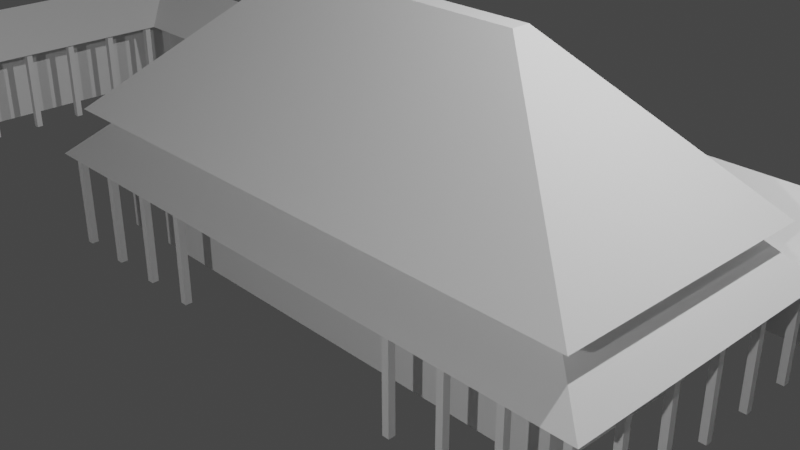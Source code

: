 # Source: xiaPalace001.blend  (saved by Blender 2.82.7; exported with 4.5.12 LTS)
import bpy
from mathutils import Matrix  # noqa: F401  (used for matrix-valued properties, if any)

bpy.ops.wm.read_factory_settings(use_empty=True)
scene = bpy.context.scene
scene.name = 'Scene'

# ---- collections
col_collection = bpy.data.collections.new('Collection'); scene.collection.children.link(col_collection)

# ---- world
world_world = bpy.data.worlds.new('World'); scene.world = world_world
world_world.use_nodes = True; world_world.node_tree.nodes.clear()
_N = world_world.node_tree.nodes; _L = world_world.node_tree.links
n0 = _N.new('ShaderNodeOutputWorld'); n0.name = 'World Output'; n0.location = (300, 300)
n1 = _N.new('ShaderNodeBackground'); n1.name = 'Background'; n1.location = (10, 300)
n1.inputs[0].default_value = (0.05088, 0.05088, 0.05088, 1.0)
_L.new(n1.outputs[0], n0.inputs[0])
n0.is_active_output = True
world_world.color = (0.05088, 0.05088, 0.05088)
world_world.use_sun_shadow = False
world_world.sun_shadow_jitter_overblur = 0.0

# ---- cameras
cam_camera = bpy.data.cameras.new('Camera')
cam_camera.clip_end = 100.0
cam_camera.ortho_scale = 7.314

# ---- lights
light_light = bpy.data.lights.new('Light', 'POINT')
light_light.transmission_factor = 0.0
light_light.energy = 1000.0
light_light.shadow_soft_size = 0.1
light_light.shadow_maximum_resolution = 0.006
light_light.use_absolute_resolution = True
light_light_001 = bpy.data.lights.new('Light.001', 'POINT')
light_light_001.transmission_factor = 0.0
light_light_001.energy = 1000.0
light_light_001.shadow_soft_size = 0.1
light_light_001.shadow_maximum_resolution = 0.006
light_light_001.use_absolute_resolution = True

# ---- meshes
me_cube_001 = bpy.data.meshes.new('Cube.001')
me_cube_001.from_pydata([(-2.858, -1.0, -1.0), (-2.858, -1.0, 0.09576), (-2.858, 1.0, -1.0), (-2.858, 1.0, 0.09576), (2.858, -1.0, -1.0), (2.858, -1.0, 0.09576), (2.858, 1.0, -1.0), (2.858, 1.0, 0.09576), (-3.664, -1.733, 0.09576), (-3.664, 1.733, 0.09576), (3.664, 1.733, 0.09576), (3.664, -1.733, 0.09576), (-1.728, -0.2245, 1.74), (-1.728, 0.2245, 1.74), (1.728, 0.2245, 1.74), (1.728, -0.2245, 1.74), (-3.388, -1.566, 0.6595), (-1.481, -0.1045, 2.319), (-3.388, 1.566, 0.6595), (-1.481, 0.1045, 2.319), (3.388, -1.566, 0.6595), (1.481, -0.1045, 2.319), (3.388, 1.566, 0.6595), (1.481, 0.1045, 2.319), (-2.246, -1.651, -1.0), (-2.246, -1.651, 0.136), (-2.246, -1.57, -1.0), (-2.246, -1.57, 0.136), (-2.166, -1.651, -1.0), (-2.166, -1.651, 0.136), (-2.166, -1.57, -1.0), (-2.166, -1.57, 0.136), (-1.6, -1.651, -1.0), (-1.6, -1.651, 0.136), (-1.6, -1.57, -1.0), (-1.6, -1.57, 0.136), (-1.519, -1.651, -1.0), (-1.519, -1.651, 0.136), (-1.519, -1.57, -1.0), (-1.519, -1.57, 0.136), (-3.537, -1.651, -1.0), (-3.537, -1.651, 0.136), (-3.537, -1.57, -1.0), (-3.537, -1.57, 0.136), (-3.456, -1.651, -1.0), (-3.456, -1.651, 0.136), (-3.456, -1.57, -1.0), (-3.456, -1.57, 0.136), (-2.891, -1.651, -1.0), (-2.891, -1.651, 0.136), (-2.891, -1.57, -1.0), (-2.891, -1.57, 0.136), (-2.81, -1.651, -1.0), (-2.81, -1.651, 0.136), (-2.81, -1.57, -1.0), (-2.81, -1.57, 0.136), (2.829, -1.651, -1.0), (2.829, -1.651, 0.136), (2.829, -1.57, -1.0), (2.829, -1.57, 0.136), (2.91, -1.651, -1.0), (2.91, -1.651, 0.136), (2.91, -1.57, -1.0), (2.91, -1.57, 0.136), (3.475, -1.651, -1.0), (3.475, -1.651, 0.136), (3.475, -1.57, -1.0), (3.475, -1.57, 0.136), (3.556, -1.651, -1.0), (3.556, -1.651, 0.136), (3.556, -1.57, -1.0), (3.556, -1.57, 0.136), (1.538, -1.651, -1.0), (1.538, -1.651, 0.136), (1.538, -1.57, -1.0), (1.538, -1.57, 0.136), (1.619, -1.651, -1.0), (1.619, -1.651, 0.136), (1.619, -1.57, -1.0), (1.619, -1.57, 0.136), (2.185, -1.651, -1.0), (2.185, -1.651, 0.136), (2.185, -1.57, -1.0), (2.185, -1.57, 0.136), (2.265, -1.651, -1.0), (2.265, -1.651, 0.136), (2.265, -1.57, -1.0), (2.265, -1.57, 0.136), (3.555, 0.2801, -1.0), (3.555, 0.2801, 0.136), (3.474, 0.2801, -1.0), (3.474, 0.2801, 0.136), (3.555, 0.3609, -1.0), (3.555, 0.3609, 0.136), (3.474, 0.3609, -1.0), (3.474, 0.3609, 0.136), (3.555, 0.9266, -1.0), (3.555, 0.9266, 0.136), (3.474, 0.9266, -1.0), (3.474, 0.9266, 0.136), (3.555, 1.007, -1.0), (3.555, 1.007, 0.136), (3.474, 1.007, -1.0), (3.474, 1.007, 0.136), (3.555, -1.011, -1.0), (3.555, -1.011, 0.136), (3.474, -1.011, -1.0), (3.474, -1.011, 0.136), (3.555, -0.9299, -1.0), (3.555, -0.9299, 0.136), (3.474, -0.9299, -1.0), (3.474, -0.9299, 0.136), (3.555, -0.3642, -1.0), (3.555, -0.3642, 0.136), (3.474, -0.3642, -1.0), (3.474, -0.3642, 0.136), (3.555, -0.2834, -1.0), (3.555, -0.2834, 0.136), (3.474, -0.2834, -1.0), (3.474, -0.2834, 0.136), (-3.457, 0.2801, -1.0), (-3.457, 0.2801, 0.136), (-3.538, 0.2801, -1.0), (-3.538, 0.2801, 0.136), (-3.457, 0.3609, -1.0), (-3.457, 0.3609, 0.136), (-3.538, 0.3609, -1.0), (-3.538, 0.3609, 0.136), (-3.457, 0.9266, -1.0), (-3.457, 0.9266, 0.136), (-3.538, 0.9266, -1.0), (-3.538, 0.9266, 0.136), (-3.457, 1.007, -1.0), (-3.457, 1.007, 0.136), (-3.538, 1.007, -1.0), (-3.538, 1.007, 0.136), (-3.457, -1.011, -1.0), (-3.457, -1.011, 0.136), (-3.538, -1.011, -1.0), (-3.538, -1.011, 0.136), (-3.457, -0.9299, -1.0), (-3.457, -0.9299, 0.136), (-3.538, -0.9299, -1.0), (-3.538, -0.9299, 0.136), (-3.457, -0.3642, -1.0), (-3.457, -0.3642, 0.136), (-3.538, -0.3642, -1.0), (-3.538, -0.3642, 0.136), (-3.457, -0.2834, -1.0), (-3.457, -0.2834, 0.136), (-3.538, -0.2834, -1.0), (-3.538, -0.2834, 0.136), (-3.457, 1.575, -1.0), (-3.457, 1.575, 0.136), (-3.538, 1.575, -1.0), (-3.538, 1.575, 0.136), (-3.457, 1.655, -1.0), (-3.457, 1.655, 0.136), (-3.538, 1.655, -1.0), (-3.538, 1.655, 0.136), (3.557, 1.575, -1.0), (3.557, 1.575, 0.136), (3.476, 1.575, -1.0), (3.476, 1.575, 0.136), (3.557, 1.655, -1.0), (3.557, 1.655, 0.136), (3.476, 1.655, -1.0), (3.476, 1.655, 0.136), (-0.7526, -8.472, -0.9239), (-0.7526, -8.472, -0.01745), (-0.8076, -6.97, -0.9137), (-0.8076, -6.97, 0.1029), (0.7526, -8.472, -0.9239), (0.7526, -8.472, -0.01745), (0.8076, -6.97, -0.9137), (0.8076, -6.97, 0.1029), (-1.0, -8.733, 0.4014), (-1.0, -6.709, 0.4014), (1.0, -6.709, 0.4014), (1.0, -8.733, 0.4014), (-1.0, -7.721, 1.143), (1.0, -7.721, 1.143), (-1.0, -8.472, -1.0), (-1.0, -8.472, 0.4014), (1.0, -8.472, 0.4014), (1.0, -8.472, -1.0), (-0.7526, -8.2, -0.9239), (-0.7526, -8.2, -0.01745), (0.7526, -8.2, -0.01745), (0.7526, -8.2, -0.9239), (-1.0, -6.97, 0.4014), (-1.0, -6.97, -1.0), (1.0, -6.97, -1.0), (1.0, -6.97, 0.4014), (-0.8076, -7.212, 0.1029), (-0.8076, -7.212, -0.9137), (0.8076, -7.212, -0.9137), (0.8076, -7.212, 0.1029), (-7.402, -1.651, -1.0), (-7.402, -1.651, 0.136), (-7.402, -1.57, -1.0), (-7.402, -1.57, 0.136), (-7.321, -1.651, -1.0), (-7.321, -1.651, 0.136), (-7.321, -1.57, -1.0), (-7.321, -1.57, 0.136), (-7.322, 0.2801, -1.0), (-7.322, 0.2801, 0.136), (-7.403, 0.2801, -1.0), (-7.403, 0.2801, 0.136), (-7.322, 0.3609, -1.0), (-7.322, 0.3609, 0.136), (-7.403, 0.3609, -1.0), (-7.403, 0.3609, 0.136), (-7.322, 0.9266, -1.0), (-7.322, 0.9266, 0.136), (-7.403, 0.9266, -1.0), (-7.403, 0.9266, 0.136), (-7.322, 1.007, -1.0), (-7.322, 1.007, 0.136), (-7.403, 1.007, -1.0), (-7.403, 1.007, 0.136), (-7.322, -1.011, -1.0), (-7.322, -1.011, 0.136), (-7.403, -1.011, -1.0), (-7.403, -1.011, 0.136), (-7.322, -0.9299, -1.0), (-7.322, -0.9299, 0.136), (-7.403, -0.9299, -1.0), (-7.403, -0.9299, 0.136), (-7.322, -0.3642, -1.0), (-7.322, -0.3642, 0.136), (-7.403, -0.3642, -1.0), (-7.403, -0.3642, 0.136), (-7.322, -0.2834, -1.0), (-7.322, -0.2834, 0.136), (-7.403, -0.2834, -1.0), (-7.403, -0.2834, 0.136), (-7.322, 1.575, -1.0), (-7.322, 1.575, 0.136), (-7.403, 1.575, -1.0), (-7.403, 1.575, 0.136), (-7.322, 1.655, -1.0), (-7.322, 1.655, 0.136), (-7.403, 1.655, -1.0), (-7.403, 1.655, 0.136), (-7.402, -5.551, -1.0), (-7.402, -5.551, 0.136), (-7.402, -5.47, -1.0), (-7.402, -5.47, 0.136), (-7.321, -5.551, -1.0), (-7.321, -5.551, 0.136), (-7.321, -5.47, -1.0), (-7.321, -5.47, 0.136), (-7.322, -3.62, -1.0), (-7.322, -3.62, 0.136), (-7.403, -3.62, -1.0), (-7.403, -3.62, 0.136), (-7.322, -3.54, -1.0), (-7.322, -3.54, 0.136), (-7.403, -3.54, -1.0), (-7.403, -3.54, 0.136), (-7.322, -2.974, -1.0), (-7.322, -2.974, 0.136), (-7.403, -2.974, -1.0), (-7.403, -2.974, 0.136), (-7.322, -2.893, -1.0), (-7.322, -2.893, 0.136), (-7.403, -2.893, -1.0), (-7.403, -2.893, 0.136), (-7.322, -4.911, -1.0), (-7.322, -4.911, 0.136), (-7.403, -4.911, -1.0), (-7.403, -4.911, 0.136), (-7.322, -4.831, -1.0), (-7.322, -4.831, 0.136), (-7.403, -4.831, -1.0), (-7.403, -4.831, 0.136), (-7.322, -4.265, -1.0), (-7.322, -4.265, 0.136), (-7.403, -4.265, -1.0), (-7.403, -4.265, 0.136), (-7.322, -4.184, -1.0), (-7.322, -4.184, 0.136), (-7.403, -4.184, -1.0), (-7.403, -4.184, 0.136), (-7.322, -2.326, -1.0), (-7.322, -2.326, 0.136), (-7.403, -2.326, -1.0), (-7.403, -2.326, 0.136), (-7.322, -2.245, -1.0), (-7.322, -2.245, 0.136), (-7.403, -2.245, -1.0), (-7.403, -2.245, 0.136), (-7.402, -6.807, -1.0), (-7.402, -6.807, 0.136), (-7.402, -6.727, -1.0), (-7.402, -6.727, 0.136), (-7.321, -6.807, -1.0), (-7.321, -6.807, 0.136), (-7.321, -6.727, -1.0), (-7.321, -6.727, 0.136), (-7.322, -6.167, -1.0), (-7.322, -6.167, 0.136), (-7.403, -6.167, -1.0), (-7.403, -6.167, 0.136), (-7.322, -6.087, -1.0), (-7.322, -6.087, 0.136), (-7.403, -6.087, -1.0), (-7.403, -6.087, 0.136), (7.301, -1.651, -1.0), (7.301, -1.651, 0.136), (7.301, -1.57, -1.0), (7.301, -1.57, 0.136), (7.381, -1.651, -1.0), (7.381, -1.651, 0.136), (7.381, -1.57, -1.0), (7.381, -1.57, 0.136), (7.381, 0.2801, -1.0), (7.381, 0.2801, 0.136), (7.3, 0.2801, -1.0), (7.3, 0.2801, 0.136), (7.381, 0.3609, -1.0), (7.381, 0.3609, 0.136), (7.3, 0.3609, -1.0), (7.3, 0.3609, 0.136), (7.381, 0.9266, -1.0), (7.381, 0.9266, 0.136), (7.3, 0.9266, -1.0), (7.3, 0.9266, 0.136), (7.381, 1.007, -1.0), (7.381, 1.007, 0.136), (7.3, 1.007, -1.0), (7.3, 1.007, 0.136), (7.381, -1.011, -1.0), (7.381, -1.011, 0.136), (7.3, -1.011, -1.0), (7.3, -1.011, 0.136), (7.381, -0.9299, -1.0), (7.381, -0.9299, 0.136), (7.3, -0.9299, -1.0), (7.3, -0.9299, 0.136), (7.381, -0.3642, -1.0), (7.381, -0.3642, 0.136), (7.3, -0.3642, -1.0), (7.3, -0.3642, 0.136), (7.381, -0.2834, -1.0), (7.381, -0.2834, 0.136), (7.3, -0.2834, -1.0), (7.3, -0.2834, 0.136), (7.381, 1.575, -1.0), (7.381, 1.575, 0.136), (7.3, 1.575, -1.0), (7.3, 1.575, 0.136), (7.381, 1.655, -1.0), (7.381, 1.655, 0.136), (7.3, 1.655, -1.0), (7.3, 1.655, 0.136), (7.301, -5.551, -1.0), (7.301, -5.551, 0.136), (7.301, -5.47, -1.0), (7.301, -5.47, 0.136), (7.381, -5.551, -1.0), (7.381, -5.551, 0.136), (7.381, -5.47, -1.0), (7.381, -5.47, 0.136), (7.381, -3.62, -1.0), (7.381, -3.62, 0.136), (7.3, -3.62, -1.0), (7.3, -3.62, 0.136), (7.381, -3.54, -1.0), (7.381, -3.54, 0.136), (7.3, -3.54, -1.0), (7.3, -3.54, 0.136), (7.381, -2.974, -1.0), (7.381, -2.974, 0.136), (7.3, -2.974, -1.0), (7.3, -2.974, 0.136), (7.381, -2.893, -1.0), (7.381, -2.893, 0.136), (7.3, -2.893, -1.0), (7.3, -2.893, 0.136), (7.381, -4.911, -1.0), (7.381, -4.911, 0.136), (7.3, -4.911, -1.0), (7.3, -4.911, 0.136), (7.381, -4.831, -1.0), (7.381, -4.831, 0.136), (7.3, -4.831, -1.0), (7.3, -4.831, 0.136), (7.381, -4.265, -1.0), (7.381, -4.265, 0.136), (7.3, -4.265, -1.0), (7.3, -4.265, 0.136), (7.381, -4.184, -1.0), (7.381, -4.184, 0.136), (7.3, -4.184, -1.0), (7.3, -4.184, 0.136), (7.381, -2.326, -1.0), (7.381, -2.326, 0.136), (7.3, -2.326, -1.0), (7.3, -2.326, 0.136), (7.381, -2.245, -1.0), (7.381, -2.245, 0.136), (7.3, -2.245, -1.0), (7.3, -2.245, 0.136), (7.301, -6.807, -1.0), (7.301, -6.807, 0.136), (7.301, -6.727, -1.0), (7.301, -6.727, 0.136), (7.381, -6.807, -1.0), (7.381, -6.807, 0.136), (7.381, -6.727, -1.0), (7.381, -6.727, 0.136), (7.381, -6.167, -1.0), (7.381, -6.167, 0.136), (7.3, -6.167, -1.0), (7.3, -6.167, 0.136), (7.381, -6.087, -1.0), (7.381, -6.087, 0.136), (7.3, -6.087, -1.0), (7.3, -6.087, 0.136), (-6.675, -7.211, -1.0), (-6.675, -7.211, 0.136), (-6.756, -7.211, -1.0), (-6.756, -7.211, 0.136), (-6.675, -7.13, -1.0), (-6.675, -7.13, 0.136), (-6.756, -7.13, -1.0), (-6.756, -7.13, 0.136), (-2.775, -7.211, -1.0), (-2.775, -7.211, 0.136), (-2.855, -7.211, -1.0), (-2.855, -7.211, 0.136), (-2.775, -7.13, -1.0), (-2.775, -7.13, 0.136), (-2.855, -7.13, -1.0), (-2.855, -7.13, 0.136), (-4.705, -7.131, -1.0), (-4.705, -7.131, 0.136), (-4.705, -7.212, -1.0), (-4.705, -7.212, 0.136), (-4.786, -7.131, -1.0), (-4.786, -7.131, 0.136), (-4.786, -7.212, -1.0), (-4.786, -7.212, 0.136), (-5.352, -7.131, -1.0), (-5.352, -7.131, 0.136), (-5.352, -7.212, -1.0), (-5.352, -7.212, 0.136), (-5.433, -7.131, -1.0), (-5.433, -7.131, 0.136), (-5.433, -7.212, -1.0), (-5.433, -7.212, 0.136), (-3.414, -7.131, -1.0), (-3.414, -7.131, 0.136), (-3.414, -7.212, -1.0), (-3.414, -7.212, 0.136), (-3.495, -7.131, -1.0), (-3.495, -7.131, 0.136), (-3.495, -7.212, -1.0), (-3.495, -7.212, 0.136), (-4.061, -7.131, -1.0), (-4.061, -7.131, 0.136), (-4.061, -7.212, -1.0), (-4.061, -7.212, 0.136), (-4.142, -7.131, -1.0), (-4.142, -7.131, 0.136), (-4.142, -7.212, -1.0), (-4.142, -7.212, 0.136), (-6.0, -7.131, -1.0), (-6.0, -7.131, 0.136), (-6.0, -7.212, -1.0), (-6.0, -7.212, 0.136), (-6.08, -7.131, -1.0), (-6.08, -7.131, 0.136), (-6.08, -7.212, -1.0), (-6.08, -7.212, 0.136), (-1.518, -7.211, -1.0), (-1.518, -7.211, 0.136), (-1.599, -7.211, -1.0), (-1.599, -7.211, 0.136), (-1.518, -7.13, -1.0), (-1.518, -7.13, 0.136), (-1.599, -7.13, -1.0), (-1.599, -7.13, 0.136), (-2.158, -7.131, -1.0), (-2.158, -7.131, 0.136), (-2.158, -7.212, -1.0), (-2.158, -7.212, 0.136), (-2.239, -7.131, -1.0), (-2.239, -7.131, 0.136), (-2.239, -7.212, -1.0), (-2.239, -7.212, 0.136), (1.614, -7.211, -1.0), (1.614, -7.211, 0.136), (1.533, -7.211, -1.0), (1.533, -7.211, 0.136), (1.614, -7.13, -1.0), (1.614, -7.13, 0.136), (1.533, -7.13, -1.0), (1.533, -7.13, 0.136), (5.514, -7.211, -1.0), (5.514, -7.211, 0.136), (5.433, -7.211, -1.0), (5.433, -7.211, 0.136), (5.514, -7.13, -1.0), (5.514, -7.13, 0.136), (5.433, -7.13, -1.0), (5.433, -7.13, 0.136), (3.583, -7.131, -1.0), (3.583, -7.131, 0.136), (3.583, -7.212, -1.0), (3.583, -7.212, 0.136), (3.503, -7.131, -1.0), (3.503, -7.131, 0.136), (3.503, -7.212, -1.0), (3.503, -7.212, 0.136), (2.937, -7.131, -1.0), (2.937, -7.131, 0.136), (2.937, -7.212, -1.0), (2.937, -7.212, 0.136), (2.856, -7.131, -1.0), (2.856, -7.131, 0.136), (2.856, -7.212, -1.0), (2.856, -7.212, 0.136), (4.874, -7.131, -1.0), (4.874, -7.131, 0.136), (4.874, -7.212, -1.0), (4.874, -7.212, 0.136), (4.793, -7.131, -1.0), (4.793, -7.131, 0.136), (4.793, -7.212, -1.0), (4.793, -7.212, 0.136), (4.228, -7.131, -1.0), (4.228, -7.131, 0.136), (4.228, -7.212, -1.0), (4.228, -7.212, 0.136), (4.147, -7.131, -1.0), (4.147, -7.131, 0.136), (4.147, -7.212, -1.0), (4.147, -7.212, 0.136), (2.289, -7.131, -1.0), (2.289, -7.131, 0.136), (2.289, -7.212, -1.0), (2.289, -7.212, 0.136), (2.208, -7.131, -1.0), (2.208, -7.131, 0.136), (2.208, -7.212, -1.0), (2.208, -7.212, 0.136), (6.77, -7.211, -1.0), (6.77, -7.211, 0.136), (6.69, -7.211, -1.0), (6.69, -7.211, 0.136), (6.77, -7.13, -1.0), (6.77, -7.13, 0.136), (6.69, -7.13, -1.0), (6.69, -7.13, 0.136), (6.13, -7.131, -1.0), (6.13, -7.131, 0.136), (6.13, -7.212, -1.0), (6.13, -7.212, 0.136), (6.05, -7.131, -1.0), (6.05, -7.131, 0.136), (6.05, -7.212, -1.0), (6.05, -7.212, 0.136)], [], [(0, 1, 3, 2), (2, 3, 7, 6), (6, 7, 5, 4), (4, 5, 1, 0), (2, 6, 4, 0), (7, 3, 9, 10), (11, 10, 14, 15), (5, 7, 10, 11), (3, 1, 8, 9), (1, 5, 11, 8), (14, 13, 12, 15), (9, 8, 12, 13), (8, 11, 15, 12), (10, 9, 13, 14), (16, 17, 19, 18), (18, 19, 23, 22), (22, 23, 21, 20), (20, 21, 17, 16), (18, 22, 20, 16), (23, 19, 17, 21), (24, 25, 27, 26), (26, 27, 31, 30), (30, 31, 29, 28), (28, 29, 25, 24), (26, 30, 28, 24), (31, 27, 25, 29), (32, 33, 35, 34), (34, 35, 39, 38), (38, 39, 37, 36), (36, 37, 33, 32), (34, 38, 36, 32), (39, 35, 33, 37), (40, 41, 43, 42), (42, 43, 47, 46), (46, 47, 45, 44), (44, 45, 41, 40), (42, 46, 44, 40), (47, 43, 41, 45), (48, 49, 51, 50), (50, 51, 55, 54), (54, 55, 53, 52), (52, 53, 49, 48), (50, 54, 52, 48), (55, 51, 49, 53), (56, 57, 59, 58), (58, 59, 63, 62), (62, 63, 61, 60), (60, 61, 57, 56), (58, 62, 60, 56), (63, 59, 57, 61), (64, 65, 67, 66), (66, 67, 71, 70), (70, 71, 69, 68), (68, 69, 65, 64), (66, 70, 68, 64), (71, 67, 65, 69), (72, 73, 75, 74), (74, 75, 79, 78), (78, 79, 77, 76), (76, 77, 73, 72), (74, 78, 76, 72), (79, 75, 73, 77), (80, 81, 83, 82), (82, 83, 87, 86), (86, 87, 85, 84), (84, 85, 81, 80), (82, 86, 84, 80), (87, 83, 81, 85), (88, 89, 91, 90), (90, 91, 95, 94), (94, 95, 93, 92), (92, 93, 89, 88), (90, 94, 92, 88), (95, 91, 89, 93), (96, 97, 99, 98), (98, 99, 103, 102), (102, 103, 101, 100), (100, 101, 97, 96), (98, 102, 100, 96), (103, 99, 97, 101), (104, 105, 107, 106), (106, 107, 111, 110), (110, 111, 109, 108), (108, 109, 105, 104), (106, 110, 108, 104), (111, 107, 105, 109), (112, 113, 115, 114), (114, 115, 119, 118), (118, 119, 117, 116), (116, 117, 113, 112), (114, 118, 116, 112), (119, 115, 113, 117), (120, 121, 123, 122), (122, 123, 127, 126), (126, 127, 125, 124), (124, 125, 121, 120), (122, 126, 124, 120), (127, 123, 121, 125), (128, 129, 131, 130), (130, 131, 135, 134), (134, 135, 133, 132), (132, 133, 129, 128), (130, 134, 132, 128), (135, 131, 129, 133), (136, 137, 139, 138), (138, 139, 143, 142), (142, 143, 141, 140), (140, 141, 137, 136), (138, 142, 140, 136), (143, 139, 137, 141), (144, 145, 147, 146), (146, 147, 151, 150), (150, 151, 149, 148), (148, 149, 145, 144), (146, 150, 148, 144), (151, 147, 145, 149), (152, 153, 155, 154), (154, 155, 159, 158), (158, 159, 157, 156), (156, 157, 153, 152), (154, 158, 156, 152), (159, 155, 153, 157), (160, 161, 163, 162), (162, 163, 167, 166), (166, 167, 165, 164), (164, 165, 161, 160), (162, 166, 164, 160), (167, 163, 161, 165), (182, 183, 190, 191), (171, 175, 197, 194), (192, 193, 184, 185), (169, 168, 186, 187), (191, 192, 185, 182), (190, 183, 176, 177), (176, 179, 181, 180), (183, 184, 179, 176), (193, 190, 177, 178), (184, 193, 178, 179), (178, 177, 180, 181), (179, 178, 181), (177, 176, 180), (168, 169, 183, 182), (173, 172, 185, 184), (172, 168, 182, 185), (169, 173, 184, 183), (189, 188, 187, 186), (173, 169, 187, 188), (172, 173, 188, 189), (168, 172, 189, 186), (171, 170, 191, 190), (170, 174, 192, 191), (175, 171, 190, 193), (174, 175, 193, 192), (195, 194, 197, 196), (170, 171, 194, 195), (175, 174, 196, 197), (174, 170, 195, 196), (198, 199, 201, 200), (200, 201, 205, 204), (204, 205, 203, 202), (202, 203, 199, 198), (200, 204, 202, 198), (205, 201, 199, 203), (206, 207, 209, 208), (208, 209, 213, 212), (212, 213, 211, 210), (210, 211, 207, 206), (208, 212, 210, 206), (213, 209, 207, 211), (214, 215, 217, 216), (216, 217, 221, 220), (220, 221, 219, 218), (218, 219, 215, 214), (216, 220, 218, 214), (221, 217, 215, 219), (222, 223, 225, 224), (224, 225, 229, 228), (228, 229, 227, 226), (226, 227, 223, 222), (224, 228, 226, 222), (229, 225, 223, 227), (230, 231, 233, 232), (232, 233, 237, 236), (236, 237, 235, 234), (234, 235, 231, 230), (232, 236, 234, 230), (237, 233, 231, 235), (238, 239, 241, 240), (240, 241, 245, 244), (244, 245, 243, 242), (242, 243, 239, 238), (240, 244, 242, 238), (245, 241, 239, 243), (246, 247, 249, 248), (248, 249, 253, 252), (252, 253, 251, 250), (250, 251, 247, 246), (248, 252, 250, 246), (253, 249, 247, 251), (254, 255, 257, 256), (256, 257, 261, 260), (260, 261, 259, 258), (258, 259, 255, 254), (256, 260, 258, 254), (261, 257, 255, 259), (262, 263, 265, 264), (264, 265, 269, 268), (268, 269, 267, 266), (266, 267, 263, 262), (264, 268, 266, 262), (269, 265, 263, 267), (270, 271, 273, 272), (272, 273, 277, 276), (276, 277, 275, 274), (274, 275, 271, 270), (272, 276, 274, 270), (277, 273, 271, 275), (278, 279, 281, 280), (280, 281, 285, 284), (284, 285, 283, 282), (282, 283, 279, 278), (280, 284, 282, 278), (285, 281, 279, 283), (286, 287, 289, 288), (288, 289, 293, 292), (292, 293, 291, 290), (290, 291, 287, 286), (288, 292, 290, 286), (293, 289, 287, 291), (294, 295, 297, 296), (296, 297, 301, 300), (300, 301, 299, 298), (298, 299, 295, 294), (296, 300, 298, 294), (301, 297, 295, 299), (302, 303, 305, 304), (304, 305, 309, 308), (308, 309, 307, 306), (306, 307, 303, 302), (304, 308, 306, 302), (309, 305, 303, 307), (310, 311, 313, 312), (312, 313, 317, 316), (316, 317, 315, 314), (314, 315, 311, 310), (312, 316, 314, 310), (317, 313, 311, 315), (318, 319, 321, 320), (320, 321, 325, 324), (324, 325, 323, 322), (322, 323, 319, 318), (320, 324, 322, 318), (325, 321, 319, 323), (326, 327, 329, 328), (328, 329, 333, 332), (332, 333, 331, 330), (330, 331, 327, 326), (328, 332, 330, 326), (333, 329, 327, 331), (334, 335, 337, 336), (336, 337, 341, 340), (340, 341, 339, 338), (338, 339, 335, 334), (336, 340, 338, 334), (341, 337, 335, 339), (342, 343, 345, 344), (344, 345, 349, 348), (348, 349, 347, 346), (346, 347, 343, 342), (344, 348, 346, 342), (349, 345, 343, 347), (350, 351, 353, 352), (352, 353, 357, 356), (356, 357, 355, 354), (354, 355, 351, 350), (352, 356, 354, 350), (357, 353, 351, 355), (358, 359, 361, 360), (360, 361, 365, 364), (364, 365, 363, 362), (362, 363, 359, 358), (360, 364, 362, 358), (365, 361, 359, 363), (366, 367, 369, 368), (368, 369, 373, 372), (372, 373, 371, 370), (370, 371, 367, 366), (368, 372, 370, 366), (373, 369, 367, 371), (374, 375, 377, 376), (376, 377, 381, 380), (380, 381, 379, 378), (378, 379, 375, 374), (376, 380, 378, 374), (381, 377, 375, 379), (382, 383, 385, 384), (384, 385, 389, 388), (388, 389, 387, 386), (386, 387, 383, 382), (384, 388, 386, 382), (389, 385, 383, 387), (390, 391, 393, 392), (392, 393, 397, 396), (396, 397, 395, 394), (394, 395, 391, 390), (392, 396, 394, 390), (397, 393, 391, 395), (398, 399, 401, 400), (400, 401, 405, 404), (404, 405, 403, 402), (402, 403, 399, 398), (400, 404, 402, 398), (405, 401, 399, 403), (406, 407, 409, 408), (408, 409, 413, 412), (412, 413, 411, 410), (410, 411, 407, 406), (408, 412, 410, 406), (413, 409, 407, 411), (414, 415, 417, 416), (416, 417, 421, 420), (420, 421, 419, 418), (418, 419, 415, 414), (416, 420, 418, 414), (421, 417, 415, 419), (422, 423, 425, 424), (424, 425, 429, 428), (428, 429, 427, 426), (426, 427, 423, 422), (424, 428, 426, 422), (429, 425, 423, 427), (430, 431, 433, 432), (432, 433, 437, 436), (436, 437, 435, 434), (434, 435, 431, 430), (432, 436, 434, 430), (437, 433, 431, 435), (438, 439, 441, 440), (440, 441, 445, 444), (444, 445, 443, 442), (442, 443, 439, 438), (440, 444, 442, 438), (445, 441, 439, 443), (446, 447, 449, 448), (448, 449, 453, 452), (452, 453, 451, 450), (450, 451, 447, 446), (448, 452, 450, 446), (453, 449, 447, 451), (454, 455, 457, 456), (456, 457, 461, 460), (460, 461, 459, 458), (458, 459, 455, 454), (456, 460, 458, 454), (461, 457, 455, 459), (462, 463, 465, 464), (464, 465, 469, 468), (468, 469, 467, 466), (466, 467, 463, 462), (464, 468, 466, 462), (469, 465, 463, 467), (470, 471, 473, 472), (472, 473, 477, 476), (476, 477, 475, 474), (474, 475, 471, 470), (472, 476, 474, 470), (477, 473, 471, 475), (478, 479, 481, 480), (480, 481, 485, 484), (484, 485, 483, 482), (482, 483, 479, 478), (480, 484, 482, 478), (485, 481, 479, 483), (486, 487, 489, 488), (488, 489, 493, 492), (492, 493, 491, 490), (490, 491, 487, 486), (488, 492, 490, 486), (493, 489, 487, 491), (494, 495, 497, 496), (496, 497, 501, 500), (500, 501, 499, 498), (498, 499, 495, 494), (496, 500, 498, 494), (501, 497, 495, 499), (502, 503, 505, 504), (504, 505, 509, 508), (508, 509, 507, 506), (506, 507, 503, 502), (504, 508, 506, 502), (509, 505, 503, 507), (510, 511, 513, 512), (512, 513, 517, 516), (516, 517, 515, 514), (514, 515, 511, 510), (512, 516, 514, 510), (517, 513, 511, 515), (518, 519, 521, 520), (520, 521, 525, 524), (524, 525, 523, 522), (522, 523, 519, 518), (520, 524, 522, 518), (525, 521, 519, 523), (526, 527, 529, 528), (528, 529, 533, 532), (532, 533, 531, 530), (530, 531, 527, 526), (528, 532, 530, 526), (533, 529, 527, 531), (534, 535, 537, 536), (536, 537, 541, 540), (540, 541, 539, 538), (538, 539, 535, 534), (536, 540, 538, 534), (541, 537, 535, 539), (542, 543, 545, 544), (544, 545, 549, 548), (548, 549, 547, 546), (546, 547, 543, 542), (544, 548, 546, 542), (549, 545, 543, 547), (550, 551, 553, 552), (552, 553, 557, 556), (556, 557, 555, 554), (554, 555, 551, 550), (552, 556, 554, 550), (557, 553, 551, 555), (558, 559, 561, 560), (560, 561, 565, 564), (564, 565, 563, 562), (562, 563, 559, 558), (560, 564, 562, 558), (565, 561, 559, 563)])
_uv = me_cube_001.uv_layers.new(name='UVMap')
_uv.uv.foreach_set('vector', [0.375, 0.0, 0.625, 0.0, 0.625, 0.25, 0.375, 0.25, 0.375, 0.25, 0.625, 0.25, 0.625, 0.5, 0.375, 0.5, 0.375, 0.5, 0.625, 0.5, 0.625, 0.75, 0.375, 0.75, 0.375, 0.75, 0.625, 0.75, 0.625, 1.0, 0.375, 1.0, 0.125, 0.5, 0.375, 0.5, 0.375, 0.75, 0.125, 0.75, 0.625, 0.5, 0.625, 0.25, 0.625, 0.25, 0.625, 0.5, 0.625, 0.75, 0.625, 0.5, 0.625, 0.5, 0.625, 0.75, 0.625, 0.75, 0.625, 0.5, 0.625, 0.5, 0.625, 0.75, 0.625, 0.25, 0.625, 0.0, 0.625, 0.0, 0.625, 0.25, 0.625, 1.0, 0.625, 0.75, 0.625, 0.75, 0.625, 1.0, 0.625, 0.5, 0.875, 0.5, 0.875, 0.75, 0.625, 0.75, 0.625, 0.25, 0.625, 0.0, 0.625, 0.0, 0.625, 0.25, 0.625, 1.0, 0.625, 0.75, 0.625, 0.75, 0.625, 1.0, 0.625, 0.5, 0.625, 0.25, 0.625, 0.25, 0.625, 0.5, 0.375, 0.0, 0.625, 0.0, 0.625, 0.25, 0.375, 0.25, 0.375, 0.25, 0.625, 0.25, 0.625, 0.5, 0.375, 0.5, 0.375, 0.5, 0.625, 0.5, 0.625, 0.75, 0.375, 0.75, 0.375, 0.75, 0.625, 0.75, 0.625, 1.0, 0.375, 1.0, 0.125, 0.5, 0.375, 0.5, 0.375, 0.75, 0.125, 0.75, 0.625, 0.5, 0.875, 0.5, 0.875, 0.75, 0.625, 0.75, 0.375, 0.0, 0.625, 0.0, 0.625, 0.25, 0.375, 0.25, 0.375, 0.25, 0.625, 0.25, 0.625, 0.5, 0.375, 0.5, 0.375, 0.5, 0.625, 0.5, 0.625, 0.75, 0.375, 0.75, 0.375, 0.75, 0.625, 0.75, 0.625, 1.0, 0.375, 1.0, 0.125, 0.5, 0.375, 0.5, 0.375, 0.75, 0.125, 0.75, 0.625, 0.5, 0.875, 0.5, 0.875, 0.75, 0.625, 0.75, 0.375, 0.0, 0.625, 0.0, 0.625, 0.25, 0.375, 0.25, 0.375, 0.25, 0.625, 0.25, 0.625, 0.5, 0.375, 0.5, 0.375, 0.5, 0.625, 0.5, 0.625, 0.75, 0.375, 0.75, 0.375, 0.75, 0.625, 0.75, 0.625, 1.0, 0.375, 1.0, 0.125, 0.5, 0.375, 0.5, 0.375, 0.75, 0.125, 0.75, 0.625, 0.5, 0.875, 0.5, 0.875, 0.75, 0.625, 0.75, 0.375, 0.0, 0.625, 0.0, 0.625, 0.25, 0.375, 0.25, 0.375, 0.25, 0.625, 0.25, 0.625, 0.5, 0.375, 0.5, 0.375, 0.5, 0.625, 0.5, 0.625, 0.75, 0.375, 0.75, 0.375, 0.75, 0.625, 0.75, 0.625, 1.0, 0.375, 1.0, 0.125, 0.5, 0.375, 0.5, 0.375, 0.75, 0.125, 0.75, 0.625, 0.5, 0.875, 0.5, 0.875, 0.75, 0.625, 0.75, 0.375, 0.0, 0.625, 0.0, 0.625, 0.25, 0.375, 0.25, 0.375, 0.25, 0.625, 0.25, 0.625, 0.5, 0.375, 0.5, 0.375, 0.5, 0.625, 0.5, 0.625, 0.75, 0.375, 0.75, 0.375, 0.75, 0.625, 0.75, 0.625, 1.0, 0.375, 1.0, 0.125, 0.5, 0.375, 0.5, 0.375, 0.75, 0.125, 0.75, 0.625, 0.5, 0.875, 0.5, 0.875, 0.75, 0.625, 0.75, 0.375, 0.0, 0.625, 0.0, 0.625, 0.25, 0.375, 0.25, 0.375, 0.25, 0.625, 0.25, 0.625, 0.5, 0.375, 0.5, 0.375, 0.5, 0.625, 0.5, 0.625, 0.75, 0.375, 0.75, 0.375, 0.75, 0.625, 0.75, 0.625, 1.0, 0.375, 1.0, 0.125, 0.5, 0.375, 0.5, 0.375, 0.75, 0.125, 0.75, 0.625, 0.5, 0.875, 0.5, 0.875, 0.75, 0.625, 0.75, 0.375, 0.0, 0.625, 0.0, 0.625, 0.25, 0.375, 0.25, 0.375, 0.25, 0.625, 0.25, 0.625, 0.5, 0.375, 0.5, 0.375, 0.5, 0.625, 0.5, 0.625, 0.75, 0.375, 0.75, 0.375, 0.75, 0.625, 0.75, 0.625, 1.0, 0.375, 1.0, 0.125, 0.5, 0.375, 0.5, 0.375, 0.75, 0.125, 0.75, 0.625, 0.5, 0.875, 0.5, 0.875, 0.75, 0.625, 0.75, 0.375, 0.0, 0.625, 0.0, 0.625, 0.25, 0.375, 0.25, 0.375, 0.25, 0.625, 0.25, 0.625, 0.5, 0.375, 0.5, 0.375, 0.5, 0.625, 0.5, 0.625, 0.75, 0.375, 0.75, 0.375, 0.75, 0.625, 0.75, 0.625, 1.0, 0.375, 1.0, 0.125, 0.5, 0.375, 0.5, 0.375, 0.75, 0.125, 0.75, 0.625, 0.5, 0.875, 0.5, 0.875, 0.75, 0.625, 0.75, 0.375, 0.0, 0.625, 0.0, 0.625, 0.25, 0.375, 0.25, 0.375, 0.25, 0.625, 0.25, 0.625, 0.5, 0.375, 0.5, 0.375, 0.5, 0.625, 0.5, 0.625, 0.75, 0.375, 0.75, 0.375, 0.75, 0.625, 0.75, 0.625, 1.0, 0.375, 1.0, 0.125, 0.5, 0.375, 0.5, 0.375, 0.75, 0.125, 0.75, 0.625, 0.5, 0.875, 0.5, 0.875, 0.75, 0.625, 0.75, 0.375, 0.0, 0.625, 0.0, 0.625, 0.25, 0.375, 0.25, 0.375, 0.25, 0.625, 0.25, 0.625, 0.5, 0.375, 0.5, 0.375, 0.5, 0.625, 0.5, 0.625, 0.75, 0.375, 0.75, 0.375, 0.75, 0.625, 0.75, 0.625, 1.0, 0.375, 1.0, 0.125, 0.5, 0.375, 0.5, 0.375, 0.75, 0.125, 0.75, 0.625, 0.5, 0.875, 0.5, 0.875, 0.75, 0.625, 0.75, 0.375, 0.0, 0.625, 0.0, 0.625, 0.25, 0.375, 0.25, 0.375, 0.25, 0.625, 0.25, 0.625, 0.5, 0.375, 0.5, 0.375, 0.5, 0.625, 0.5, 0.625, 0.75, 0.375, 0.75, 0.375, 0.75, 0.625, 0.75, 0.625, 1.0, 0.375, 1.0, 0.125, 0.5, 0.375, 0.5, 0.375, 0.75, 0.125, 0.75, 0.625, 0.5, 0.875, 0.5, 0.875, 0.75, 0.625, 0.75, 0.375, 0.0, 0.625, 0.0, 0.625, 0.25, 0.375, 0.25, 0.375, 0.25, 0.625, 0.25, 0.625, 0.5, 0.375, 0.5, 0.375, 0.5, 0.625, 0.5, 0.625, 0.75, 0.375, 0.75, 0.375, 0.75, 0.625, 0.75, 0.625, 1.0, 0.375, 1.0, 0.125, 0.5, 0.375, 0.5, 0.375, 0.75, 0.125, 0.75, 0.625, 0.5, 0.875, 0.5, 0.875, 0.75, 0.625, 0.75, 0.375, 0.0, 0.625, 0.0, 0.625, 0.25, 0.375, 0.25, 0.375, 0.25, 0.625, 0.25, 0.625, 0.5, 0.375, 0.5, 0.375, 0.5, 0.625, 0.5, 0.625, 0.75, 0.375, 0.75, 0.375, 0.75, 0.625, 0.75, 0.625, 1.0, 0.375, 1.0, 0.125, 0.5, 0.375, 0.5, 0.375, 0.75, 0.125, 0.75, 0.625, 0.5, 0.875, 0.5, 0.875, 0.75, 0.625, 0.75, 0.375, 0.0, 0.625, 0.0, 0.625, 0.25, 0.375, 0.25, 0.375, 0.25, 0.625, 0.25, 0.625, 0.5, 0.375, 0.5, 0.375, 0.5, 0.625, 0.5, 0.625, 0.75, 0.375, 0.75, 0.375, 0.75, 0.625, 0.75, 0.625, 1.0, 0.375, 1.0, 0.125, 0.5, 0.375, 0.5, 0.375, 0.75, 0.125, 0.75, 0.625, 0.5, 0.875, 0.5, 0.875, 0.75, 0.625, 0.75, 0.375, 0.0, 0.625, 0.0, 0.625, 0.25, 0.375, 0.25, 0.375, 0.25, 0.625, 0.25, 0.625, 0.5, 0.375, 0.5, 0.375, 0.5, 0.625, 0.5, 0.625, 0.75, 0.375, 0.75, 0.375, 0.75, 0.625, 0.75, 0.625, 1.0, 0.375, 1.0, 0.125, 0.5, 0.375, 0.5, 0.375, 0.75, 0.125, 0.75, 0.625, 0.5, 0.875, 0.5, 0.875, 0.75, 0.625, 0.75, 0.375, 0.0, 0.625, 0.0, 0.625, 0.25, 0.375, 0.25, 0.375, 0.25, 0.625, 0.25, 0.625, 0.5, 0.375, 0.5, 0.375, 0.5, 0.625, 0.5, 0.625, 0.75, 0.375, 0.75, 0.375, 0.75, 0.625, 0.75, 0.625, 1.0, 0.375, 1.0, 0.125, 0.5, 0.375, 0.5, 0.375, 0.75, 0.125, 0.75, 0.625, 0.5, 0.875, 0.5, 0.875, 0.75, 0.625, 0.75, 0.375, 0.0, 0.625, 0.0, 0.625, 0.25, 0.375, 0.25, 0.375, 0.25, 0.625, 0.25, 0.625, 0.5, 0.375, 0.5, 0.375, 0.5, 0.625, 0.5, 0.625, 0.75, 0.375, 0.75, 0.375, 0.75, 0.625, 0.75, 0.625, 1.0, 0.375, 1.0, 0.125, 0.5, 0.375, 0.5, 0.375, 0.75, 0.125, 0.75, 0.625, 0.5, 0.875, 0.5, 0.875, 0.75, 0.625, 0.75, 0.375, 0.0, 0.625, 0.0, 0.625, 0.25, 0.375, 0.25, 0.375, 0.25, 0.625, 0.25, 0.625, 0.5, 0.375, 0.5, 0.375, 0.5, 0.625, 0.5, 0.625, 0.75, 0.375, 0.75, 0.375, 0.75, 0.625, 0.75, 0.625, 1.0, 0.375, 1.0, 0.125, 0.5, 0.375, 0.5, 0.375, 0.75, 0.125, 0.75, 0.625, 0.5, 0.875, 0.5, 0.875, 0.75, 0.625, 0.75, 0.375, 0.0, 0.625, 0.0, 0.625, 0.25, 0.375, 0.25, 0.375, 0.25, 0.625, 0.25, 0.625, 0.5, 0.375, 0.5, 0.375, 0.5, 0.625, 0.5, 0.625, 0.75, 0.375, 0.75, 0.375, 0.75, 0.625, 0.75, 0.625, 1.0, 0.375, 1.0, 0.125, 0.5, 0.375, 0.5, 0.375, 0.75, 0.125, 0.75, 0.625, 0.5, 0.875, 0.5, 0.875, 0.75, 0.625, 0.75, 0.375, 0.0, 0.625, 0.0, 0.625, 0.25, 0.375, 0.25, 0.601, 0.274, 0.601, 0.476, 0.601, 0.476, 0.601, 0.274, 0.375, 0.5, 0.625, 0.5, 0.625, 0.75, 0.375, 0.75, 0.5941, 0.9691, 0.4059, 0.9691, 0.4059, 0.9691, 0.5941, 0.9691, 0.125, 0.5, 0.375, 0.5, 0.375, 0.75, 0.125, 0.75, 0.625, 0.25, 0.625, 0.0, 0.625, 0.0, 0.625, 0.25, 0.625, 1.0, 0.625, 0.75, 0.625, 0.75, 0.625, 1.0, 0.625, 1.0, 0.625, 0.75, 0.625, 0.75, 0.625, 1.0, 0.625, 0.5, 0.625, 0.25, 0.625, 0.25, 0.625, 0.5, 0.625, 0.75, 0.625, 0.5, 0.625, 0.5, 0.625, 0.75, 0.625, 0.5, 0.625, 0.25, 0.625, 0.25, 0.625, 0.5, 0.625, 0.75, 0.625, 0.5, 0.625, 0.75, 0.625, 0.25, 0.625, 0.0, 0.625, 0.25, 0.4059, 0.9691, 0.5941, 0.9691, 0.625, 1.0, 0.375, 1.0, 0.5941, 0.7809, 0.4059, 0.7809, 0.375, 0.75, 0.625, 0.75, 0.4059, 0.7809, 0.4059, 0.9691, 0.375, 1.0, 0.375, 0.75, 0.5941, 0.9691, 0.5941, 0.7809, 0.625, 0.75, 0.625, 1.0, 0.4059, 0.7809, 0.5941, 0.7809, 0.5941, 0.9691, 0.4059, 0.9691, 0.5941, 0.7809, 0.5941, 0.9691, 0.5941, 0.9691, 0.5941, 0.7809, 0.4059, 0.7809, 0.5941, 0.7809, 0.5941, 0.7809, 0.4059, 0.7809, 0.4059, 0.9691, 0.4059, 0.7809, 0.4059, 0.7809, 0.4059, 0.9691, 0.601, 0.274, 0.399, 0.274, 0.375, 0.25, 0.625, 0.25, 0.399, 0.274, 0.399, 0.476, 0.375, 0.5, 0.375, 0.25, 0.601, 0.476, 0.601, 0.274, 0.625, 0.25, 0.625, 0.5, 0.399, 0.476, 0.601, 0.476, 0.625, 0.5, 0.375, 0.5, 0.399, 0.274, 0.601, 0.274, 0.601, 0.476, 0.399, 0.476, 0.399, 0.274, 0.601, 0.274, 0.601, 0.274, 0.399, 0.274, 0.601, 0.476, 0.399, 0.476, 0.399, 0.476, 0.601, 0.476, 0.399, 0.476, 0.399, 0.274, 0.399, 0.274, 0.399, 0.476, 0.375, 0.0, 0.625, 0.0, 0.625, 0.25, 0.375, 0.25, 0.375, 0.25, 0.625, 0.25, 0.625, 0.5, 0.375, 0.5, 0.375, 0.5, 0.625, 0.5, 0.625, 0.75, 0.375, 0.75, 0.375, 0.75, 0.625, 0.75, 0.625, 1.0, 0.375, 1.0, 0.125, 0.5, 0.375, 0.5, 0.375, 0.75, 0.125, 0.75, 0.625, 0.5, 0.875, 0.5, 0.875, 0.75, 0.625, 0.75, 0.375, 0.0, 0.625, 0.0, 0.625, 0.25, 0.375, 0.25, 0.375, 0.25, 0.625, 0.25, 0.625, 0.5, 0.375, 0.5, 0.375, 0.5, 0.625, 0.5, 0.625, 0.75, 0.375, 0.75, 0.375, 0.75, 0.625, 0.75, 0.625, 1.0, 0.375, 1.0, 0.125, 0.5, 0.375, 0.5, 0.375, 0.75, 0.125, 0.75, 0.625, 0.5, 0.875, 0.5, 0.875, 0.75, 0.625, 0.75, 0.375, 0.0, 0.625, 0.0, 0.625, 0.25, 0.375, 0.25, 0.375, 0.25, 0.625, 0.25, 0.625, 0.5, 0.375, 0.5, 0.375, 0.5, 0.625, 0.5, 0.625, 0.75, 0.375, 0.75, 0.375, 0.75, 0.625, 0.75, 0.625, 1.0, 0.375, 1.0, 0.125, 0.5, 0.375, 0.5, 0.375, 0.75, 0.125, 0.75, 0.625, 0.5, 0.875, 0.5, 0.875, 0.75, 0.625, 0.75, 0.375, 0.0, 0.625, 0.0, 0.625, 0.25, 0.375, 0.25, 0.375, 0.25, 0.625, 0.25, 0.625, 0.5, 0.375, 0.5, 0.375, 0.5, 0.625, 0.5, 0.625, 0.75, 0.375, 0.75, 0.375, 0.75, 0.625, 0.75, 0.625, 1.0, 0.375, 1.0, 0.125, 0.5, 0.375, 0.5, 0.375, 0.75, 0.125, 0.75, 0.625, 0.5, 0.875, 0.5, 0.875, 0.75, 0.625, 0.75, 0.375, 0.0, 0.625, 0.0, 0.625, 0.25, 0.375, 0.25, 0.375, 0.25, 0.625, 0.25, 0.625, 0.5, 0.375, 0.5, 0.375, 0.5, 0.625, 0.5, 0.625, 0.75, 0.375, 0.75, 0.375, 0.75, 0.625, 0.75, 0.625, 1.0, 0.375, 1.0, 0.125, 0.5, 0.375, 0.5, 0.375, 0.75, 0.125, 0.75, 0.625, 0.5, 0.875, 0.5, 0.875, 0.75, 0.625, 0.75, 0.375, 0.0, 0.625, 0.0, 0.625, 0.25, 0.375, 0.25, 0.375, 0.25, 0.625, 0.25, 0.625, 0.5, 0.375, 0.5, 0.375, 0.5, 0.625, 0.5, 0.625, 0.75, 0.375, 0.75, 0.375, 0.75, 0.625, 0.75, 0.625, 1.0, 0.375, 1.0, 0.125, 0.5, 0.375, 0.5, 0.375, 0.75, 0.125, 0.75, 0.625, 0.5, 0.875, 0.5, 0.875, 0.75, 0.625, 0.75, 0.375, 0.0, 0.625, 0.0, 0.625, 0.25, 0.375, 0.25, 0.375, 0.25, 0.625, 0.25, 0.625, 0.5, 0.375, 0.5, 0.375, 0.5, 0.625, 0.5, 0.625, 0.75, 0.375, 0.75, 0.375, 0.75, 0.625, 0.75, 0.625, 1.0, 0.375, 1.0, 0.125, 0.5, 0.375, 0.5, 0.375, 0.75, 0.125, 0.75, 0.625, 0.5, 0.875, 0.5, 0.875, 0.75, 0.625, 0.75, 0.375, 0.0, 0.625, 0.0, 0.625, 0.25, 0.375, 0.25, 0.375, 0.25, 0.625, 0.25, 0.625, 0.5, 0.375, 0.5, 0.375, 0.5, 0.625, 0.5, 0.625, 0.75, 0.375, 0.75, 0.375, 0.75, 0.625, 0.75, 0.625, 1.0, 0.375, 1.0, 0.125, 0.5, 0.375, 0.5, 0.375, 0.75, 0.125, 0.75, 0.625, 0.5, 0.875, 0.5, 0.875, 0.75, 0.625, 0.75, 0.375, 0.0, 0.625, 0.0, 0.625, 0.25, 0.375, 0.25, 0.375, 0.25, 0.625, 0.25, 0.625, 0.5, 0.375, 0.5, 0.375, 0.5, 0.625, 0.5, 0.625, 0.75, 0.375, 0.75, 0.375, 0.75, 0.625, 0.75, 0.625, 1.0, 0.375, 1.0, 0.125, 0.5, 0.375, 0.5, 0.375, 0.75, 0.125, 0.75, 0.625, 0.5, 0.875, 0.5, 0.875, 0.75, 0.625, 0.75, 0.375, 0.0, 0.625, 0.0, 0.625, 0.25, 0.375, 0.25, 0.375, 0.25, 0.625, 0.25, 0.625, 0.5, 0.375, 0.5, 0.375, 0.5, 0.625, 0.5, 0.625, 0.75, 0.375, 0.75, 0.375, 0.75, 0.625, 0.75, 0.625, 1.0, 0.375, 1.0, 0.125, 0.5, 0.375, 0.5, 0.375, 0.75, 0.125, 0.75, 0.625, 0.5, 0.875, 0.5, 0.875, 0.75, 0.625, 0.75, 0.375, 0.0, 0.625, 0.0, 0.625, 0.25, 0.375, 0.25, 0.375, 0.25, 0.625, 0.25, 0.625, 0.5, 0.375, 0.5, 0.375, 0.5, 0.625, 0.5, 0.625, 0.75, 0.375, 0.75, 0.375, 0.75, 0.625, 0.75, 0.625, 1.0, 0.375, 1.0, 0.125, 0.5, 0.375, 0.5, 0.375, 0.75, 0.125, 0.75, 0.625, 0.5, 0.875, 0.5, 0.875, 0.75, 0.625, 0.75, 0.375, 0.0, 0.625, 0.0, 0.625, 0.25, 0.375, 0.25, 0.375, 0.25, 0.625, 0.25, 0.625, 0.5, 0.375, 0.5, 0.375, 0.5, 0.625, 0.5, 0.625, 0.75, 0.375, 0.75, 0.375, 0.75, 0.625, 0.75, 0.625, 1.0, 0.375, 1.0, 0.125, 0.5, 0.375, 0.5, 0.375, 0.75, 0.125, 0.75, 0.625, 0.5, 0.875, 0.5, 0.875, 0.75, 0.625, 0.75, 0.375, 0.0, 0.625, 0.0, 0.625, 0.25, 0.375, 0.25, 0.375, 0.25, 0.625, 0.25, 0.625, 0.5, 0.375, 0.5, 0.375, 0.5, 0.625, 0.5, 0.625, 0.75, 0.375, 0.75, 0.375, 0.75, 0.625, 0.75, 0.625, 1.0, 0.375, 1.0, 0.125, 0.5, 0.375, 0.5, 0.375, 0.75, 0.125, 0.75, 0.625, 0.5, 0.875, 0.5, 0.875, 0.75, 0.625, 0.75, 0.375, 0.0, 0.625, 0.0, 0.625, 0.25, 0.375, 0.25, 0.375, 0.25, 0.625, 0.25, 0.625, 0.5, 0.375, 0.5, 0.375, 0.5, 0.625, 0.5, 0.625, 0.75, 0.375, 0.75, 0.375, 0.75, 0.625, 0.75, 0.625, 1.0, 0.375, 1.0, 0.125, 0.5, 0.375, 0.5, 0.375, 0.75, 0.125, 0.75, 0.625, 0.5, 0.875, 0.5, 0.875, 0.75, 0.625, 0.75, 0.375, 0.0, 0.625, 0.0, 0.625, 0.25, 0.375, 0.25, 0.375, 0.25, 0.625, 0.25, 0.625, 0.5, 0.375, 0.5, 0.375, 0.5, 0.625, 0.5, 0.625, 0.75, 0.375, 0.75, 0.375, 0.75, 0.625, 0.75, 0.625, 1.0, 0.375, 1.0, 0.125, 0.5, 0.375, 0.5, 0.375, 0.75, 0.125, 0.75, 0.625, 0.5, 0.875, 0.5, 0.875, 0.75, 0.625, 0.75, 0.375, 0.0, 0.625, 0.0, 0.625, 0.25, 0.375, 0.25, 0.375, 0.25, 0.625, 0.25, 0.625, 0.5, 0.375, 0.5, 0.375, 0.5, 0.625, 0.5, 0.625, 0.75, 0.375, 0.75, 0.375, 0.75, 0.625, 0.75, 0.625, 1.0, 0.375, 1.0, 0.125, 0.5, 0.375, 0.5, 0.375, 0.75, 0.125, 0.75, 0.625, 0.5, 0.875, 0.5, 0.875, 0.75, 0.625, 0.75, 0.375, 0.0, 0.625, 0.0, 0.625, 0.25, 0.375, 0.25, 0.375, 0.25, 0.625, 0.25, 0.625, 0.5, 0.375, 0.5, 0.375, 0.5, 0.625, 0.5, 0.625, 0.75, 0.375, 0.75, 0.375, 0.75, 0.625, 0.75, 0.625, 1.0, 0.375, 1.0, 0.125, 0.5, 0.375, 0.5, 0.375, 0.75, 0.125, 0.75, 0.625, 0.5, 0.875, 0.5, 0.875, 0.75, 0.625, 0.75, 0.375, 0.0, 0.625, 0.0, 0.625, 0.25, 0.375, 0.25, 0.375, 0.25, 0.625, 0.25, 0.625, 0.5, 0.375, 0.5, 0.375, 0.5, 0.625, 0.5, 0.625, 0.75, 0.375, 0.75, 0.375, 0.75, 0.625, 0.75, 0.625, 1.0, 0.375, 1.0, 0.125, 0.5, 0.375, 0.5, 0.375, 0.75, 0.125, 0.75, 0.625, 0.5, 0.875, 0.5, 0.875, 0.75, 0.625, 0.75, 0.375, 0.0, 0.625, 0.0, 0.625, 0.25, 0.375, 0.25, 0.375, 0.25, 0.625, 0.25, 0.625, 0.5, 0.375, 0.5, 0.375, 0.5, 0.625, 0.5, 0.625, 0.75, 0.375, 0.75, 0.375, 0.75, 0.625, 0.75, 0.625, 1.0, 0.375, 1.0, 0.125, 0.5, 0.375, 0.5, 0.375, 0.75, 0.125, 0.75, 0.625, 0.5, 0.875, 0.5, 0.875, 0.75, 0.625, 0.75, 0.375, 0.0, 0.625, 0.0, 0.625, 0.25, 0.375, 0.25, 0.375, 0.25, 0.625, 0.25, 0.625, 0.5, 0.375, 0.5, 0.375, 0.5, 0.625, 0.5, 0.625, 0.75, 0.375, 0.75, 0.375, 0.75, 0.625, 0.75, 0.625, 1.0, 0.375, 1.0, 0.125, 0.5, 0.375, 0.5, 0.375, 0.75, 0.125, 0.75, 0.625, 0.5, 0.875, 0.5, 0.875, 0.75, 0.625, 0.75, 0.375, 0.0, 0.625, 0.0, 0.625, 0.25, 0.375, 0.25, 0.375, 0.25, 0.625, 0.25, 0.625, 0.5, 0.375, 0.5, 0.375, 0.5, 0.625, 0.5, 0.625, 0.75, 0.375, 0.75, 0.375, 0.75, 0.625, 0.75, 0.625, 1.0, 0.375, 1.0, 0.125, 0.5, 0.375, 0.5, 0.375, 0.75, 0.125, 0.75, 0.625, 0.5, 0.875, 0.5, 0.875, 0.75, 0.625, 0.75, 0.375, 0.0, 0.625, 0.0, 0.625, 0.25, 0.375, 0.25, 0.375, 0.25, 0.625, 0.25, 0.625, 0.5, 0.375, 0.5, 0.375, 0.5, 0.625, 0.5, 0.625, 0.75, 0.375, 0.75, 0.375, 0.75, 0.625, 0.75, 0.625, 1.0, 0.375, 1.0, 0.125, 0.5, 0.375, 0.5, 0.375, 0.75, 0.125, 0.75, 0.625, 0.5, 0.875, 0.5, 0.875, 0.75, 0.625, 0.75, 0.375, 0.0, 0.625, 0.0, 0.625, 0.25, 0.375, 0.25, 0.375, 0.25, 0.625, 0.25, 0.625, 0.5, 0.375, 0.5, 0.375, 0.5, 0.625, 0.5, 0.625, 0.75, 0.375, 0.75, 0.375, 0.75, 0.625, 0.75, 0.625, 1.0, 0.375, 1.0, 0.125, 0.5, 0.375, 0.5, 0.375, 0.75, 0.125, 0.75, 0.625, 0.5, 0.875, 0.5, 0.875, 0.75, 0.625, 0.75, 0.375, 0.0, 0.625, 0.0, 0.625, 0.25, 0.375, 0.25, 0.375, 0.25, 0.625, 0.25, 0.625, 0.5, 0.375, 0.5, 0.375, 0.5, 0.625, 0.5, 0.625, 0.75, 0.375, 0.75, 0.375, 0.75, 0.625, 0.75, 0.625, 1.0, 0.375, 1.0, 0.125, 0.5, 0.375, 0.5, 0.375, 0.75, 0.125, 0.75, 0.625, 0.5, 0.875, 0.5, 0.875, 0.75, 0.625, 0.75, 0.375, 0.0, 0.625, 0.0, 0.625, 0.25, 0.375, 0.25, 0.375, 0.25, 0.625, 0.25, 0.625, 0.5, 0.375, 0.5, 0.375, 0.5, 0.625, 0.5, 0.625, 0.75, 0.375, 0.75, 0.375, 0.75, 0.625, 0.75, 0.625, 1.0, 0.375, 1.0, 0.125, 0.5, 0.375, 0.5, 0.375, 0.75, 0.125, 0.75, 0.625, 0.5, 0.875, 0.5, 0.875, 0.75, 0.625, 0.75, 0.375, 0.0, 0.625, 0.0, 0.625, 0.25, 0.375, 0.25, 0.375, 0.25, 0.625, 0.25, 0.625, 0.5, 0.375, 0.5, 0.375, 0.5, 0.625, 0.5, 0.625, 0.75, 0.375, 0.75, 0.375, 0.75, 0.625, 0.75, 0.625, 1.0, 0.375, 1.0, 0.125, 0.5, 0.375, 0.5, 0.375, 0.75, 0.125, 0.75, 0.625, 0.5, 0.875, 0.5, 0.875, 0.75, 0.625, 0.75, 0.375, 0.0, 0.625, 0.0, 0.625, 0.25, 0.375, 0.25, 0.375, 0.25, 0.625, 0.25, 0.625, 0.5, 0.375, 0.5, 0.375, 0.5, 0.625, 0.5, 0.625, 0.75, 0.375, 0.75, 0.375, 0.75, 0.625, 0.75, 0.625, 1.0, 0.375, 1.0, 0.125, 0.5, 0.375, 0.5, 0.375, 0.75, 0.125, 0.75, 0.625, 0.5, 0.875, 0.5, 0.875, 0.75, 0.625, 0.75, 0.375, 0.0, 0.625, 0.0, 0.625, 0.25, 0.375, 0.25, 0.375, 0.25, 0.625, 0.25, 0.625, 0.5, 0.375, 0.5, 0.375, 0.5, 0.625, 0.5, 0.625, 0.75, 0.375, 0.75, 0.375, 0.75, 0.625, 0.75, 0.625, 1.0, 0.375, 1.0, 0.125, 0.5, 0.375, 0.5, 0.375, 0.75, 0.125, 0.75, 0.625, 0.5, 0.875, 0.5, 0.875, 0.75, 0.625, 0.75, 0.375, 0.0, 0.625, 0.0, 0.625, 0.25, 0.375, 0.25, 0.375, 0.25, 0.625, 0.25, 0.625, 0.5, 0.375, 0.5, 0.375, 0.5, 0.625, 0.5, 0.625, 0.75, 0.375, 0.75, 0.375, 0.75, 0.625, 0.75, 0.625, 1.0, 0.375, 1.0, 0.125, 0.5, 0.375, 0.5, 0.375, 0.75, 0.125, 0.75, 0.625, 0.5, 0.875, 0.5, 0.875, 0.75, 0.625, 0.75, 0.375, 0.0, 0.625, 0.0, 0.625, 0.25, 0.375, 0.25, 0.375, 0.25, 0.625, 0.25, 0.625, 0.5, 0.375, 0.5, 0.375, 0.5, 0.625, 0.5, 0.625, 0.75, 0.375, 0.75, 0.375, 0.75, 0.625, 0.75, 0.625, 1.0, 0.375, 1.0, 0.125, 0.5, 0.375, 0.5, 0.375, 0.75, 0.125, 0.75, 0.625, 0.5, 0.875, 0.5, 0.875, 0.75, 0.625, 0.75, 0.375, 0.0, 0.625, 0.0, 0.625, 0.25, 0.375, 0.25, 0.375, 0.25, 0.625, 0.25, 0.625, 0.5, 0.375, 0.5, 0.375, 0.5, 0.625, 0.5, 0.625, 0.75, 0.375, 0.75, 0.375, 0.75, 0.625, 0.75, 0.625, 1.0, 0.375, 1.0, 0.125, 0.5, 0.375, 0.5, 0.375, 0.75, 0.125, 0.75, 0.625, 0.5, 0.875, 0.5, 0.875, 0.75, 0.625, 0.75, 0.375, 0.0, 0.625, 0.0, 0.625, 0.25, 0.375, 0.25, 0.375, 0.25, 0.625, 0.25, 0.625, 0.5, 0.375, 0.5, 0.375, 0.5, 0.625, 0.5, 0.625, 0.75, 0.375, 0.75, 0.375, 0.75, 0.625, 0.75, 0.625, 1.0, 0.375, 1.0, 0.125, 0.5, 0.375, 0.5, 0.375, 0.75, 0.125, 0.75, 0.625, 0.5, 0.875, 0.5, 0.875, 0.75, 0.625, 0.75, 0.375, 0.0, 0.625, 0.0, 0.625, 0.25, 0.375, 0.25, 0.375, 0.25, 0.625, 0.25, 0.625, 0.5, 0.375, 0.5, 0.375, 0.5, 0.625, 0.5, 0.625, 0.75, 0.375, 0.75, 0.375, 0.75, 0.625, 0.75, 0.625, 1.0, 0.375, 1.0, 0.125, 0.5, 0.375, 0.5, 0.375, 0.75, 0.125, 0.75, 0.625, 0.5, 0.875, 0.5, 0.875, 0.75, 0.625, 0.75, 0.375, 0.0, 0.625, 0.0, 0.625, 0.25, 0.375, 0.25, 0.375, 0.25, 0.625, 0.25, 0.625, 0.5, 0.375, 0.5, 0.375, 0.5, 0.625, 0.5, 0.625, 0.75, 0.375, 0.75, 0.375, 0.75, 0.625, 0.75, 0.625, 1.0, 0.375, 1.0, 0.125, 0.5, 0.375, 0.5, 0.375, 0.75, 0.125, 0.75, 0.625, 0.5, 0.875, 0.5, 0.875, 0.75, 0.625, 0.75, 0.375, 0.0, 0.625, 0.0, 0.625, 0.25, 0.375, 0.25, 0.375, 0.25, 0.625, 0.25, 0.625, 0.5, 0.375, 0.5, 0.375, 0.5, 0.625, 0.5, 0.625, 0.75, 0.375, 0.75, 0.375, 0.75, 0.625, 0.75, 0.625, 1.0, 0.375, 1.0, 0.125, 0.5, 0.375, 0.5, 0.375, 0.75, 0.125, 0.75, 0.625, 0.5, 0.875, 0.5, 0.875, 0.75, 0.625, 0.75, 0.375, 0.0, 0.625, 0.0, 0.625, 0.25, 0.375, 0.25, 0.375, 0.25, 0.625, 0.25, 0.625, 0.5, 0.375, 0.5, 0.375, 0.5, 0.625, 0.5, 0.625, 0.75, 0.375, 0.75, 0.375, 0.75, 0.625, 0.75, 0.625, 1.0, 0.375, 1.0, 0.125, 0.5, 0.375, 0.5, 0.375, 0.75, 0.125, 0.75, 0.625, 0.5, 0.875, 0.5, 0.875, 0.75, 0.625, 0.75, 0.375, 0.0, 0.625, 0.0, 0.625, 0.25, 0.375, 0.25, 0.375, 0.25, 0.625, 0.25, 0.625, 0.5, 0.375, 0.5, 0.375, 0.5, 0.625, 0.5, 0.625, 0.75, 0.375, 0.75, 0.375, 0.75, 0.625, 0.75, 0.625, 1.0, 0.375, 1.0, 0.125, 0.5, 0.375, 0.5, 0.375, 0.75, 0.125, 0.75, 0.625, 0.5, 0.875, 0.5, 0.875, 0.75, 0.625, 0.75, 0.375, 0.0, 0.625, 0.0, 0.625, 0.25, 0.375, 0.25, 0.375, 0.25, 0.625, 0.25, 0.625, 0.5, 0.375, 0.5, 0.375, 0.5, 0.625, 0.5, 0.625, 0.75, 0.375, 0.75, 0.375, 0.75, 0.625, 0.75, 0.625, 1.0, 0.375, 1.0, 0.125, 0.5, 0.375, 0.5, 0.375, 0.75, 0.125, 0.75, 0.625, 0.5, 0.875, 0.5, 0.875, 0.75, 0.625, 0.75, 0.375, 0.0, 0.625, 0.0, 0.625, 0.25, 0.375, 0.25, 0.375, 0.25, 0.625, 0.25, 0.625, 0.5, 0.375, 0.5, 0.375, 0.5, 0.625, 0.5, 0.625, 0.75, 0.375, 0.75, 0.375, 0.75, 0.625, 0.75, 0.625, 1.0, 0.375, 1.0, 0.125, 0.5, 0.375, 0.5, 0.375, 0.75, 0.125, 0.75, 0.625, 0.5, 0.875, 0.5, 0.875, 0.75, 0.625, 0.75, 0.375, 0.0, 0.625, 0.0, 0.625, 0.25, 0.375, 0.25, 0.375, 0.25, 0.625, 0.25, 0.625, 0.5, 0.375, 0.5, 0.375, 0.5, 0.625, 0.5, 0.625, 0.75, 0.375, 0.75, 0.375, 0.75, 0.625, 0.75, 0.625, 1.0, 0.375, 1.0, 0.125, 0.5, 0.375, 0.5, 0.375, 0.75, 0.125, 0.75, 0.625, 0.5, 0.875, 0.5, 0.875, 0.75, 0.625, 0.75, 0.375, 0.0, 0.625, 0.0, 0.625, 0.25, 0.375, 0.25, 0.375, 0.25, 0.625, 0.25, 0.625, 0.5, 0.375, 0.5, 0.375, 0.5, 0.625, 0.5, 0.625, 0.75, 0.375, 0.75, 0.375, 0.75, 0.625, 0.75, 0.625, 1.0, 0.375, 1.0, 0.125, 0.5, 0.375, 0.5, 0.375, 0.75, 0.125, 0.75, 0.625, 0.5, 0.875, 0.5, 0.875, 0.75, 0.625, 0.75, 0.375, 0.0, 0.625, 0.0, 0.625, 0.25, 0.375, 0.25, 0.375, 0.25, 0.625, 0.25, 0.625, 0.5, 0.375, 0.5, 0.375, 0.5, 0.625, 0.5, 0.625, 0.75, 0.375, 0.75, 0.375, 0.75, 0.625, 0.75, 0.625, 1.0, 0.375, 1.0, 0.125, 0.5, 0.375, 0.5, 0.375, 0.75, 0.125, 0.75, 0.625, 0.5, 0.875, 0.5, 0.875, 0.75, 0.625, 0.75, 0.375, 0.0, 0.625, 0.0, 0.625, 0.25, 0.375, 0.25, 0.375, 0.25, 0.625, 0.25, 0.625, 0.5, 0.375, 0.5, 0.375, 0.5, 0.625, 0.5, 0.625, 0.75, 0.375, 0.75, 0.375, 0.75, 0.625, 0.75, 0.625, 1.0, 0.375, 1.0, 0.125, 0.5, 0.375, 0.5, 0.375, 0.75, 0.125, 0.75, 0.625, 0.5, 0.875, 0.5, 0.875, 0.75, 0.625, 0.75, 0.375, 0.0, 0.625, 0.0, 0.625, 0.25, 0.375, 0.25, 0.375, 0.25, 0.625, 0.25, 0.625, 0.5, 0.375, 0.5, 0.375, 0.5, 0.625, 0.5, 0.625, 0.75, 0.375, 0.75, 0.375, 0.75, 0.625, 0.75, 0.625, 1.0, 0.375, 1.0, 0.125, 0.5, 0.375, 0.5, 0.375, 0.75, 0.125, 0.75, 0.625, 0.5, 0.875, 0.5, 0.875, 0.75, 0.625, 0.75, 0.375, 0.0, 0.625, 0.0, 0.625, 0.25, 0.375, 0.25, 0.375, 0.25, 0.625, 0.25, 0.625, 0.5, 0.375, 0.5, 0.375, 0.5, 0.625, 0.5, 0.625, 0.75, 0.375, 0.75, 0.375, 0.75, 0.625, 0.75, 0.625, 1.0, 0.375, 1.0, 0.125, 0.5, 0.375, 0.5, 0.375, 0.75, 0.125, 0.75, 0.625, 0.5, 0.875, 0.5, 0.875, 0.75, 0.625, 0.75, 0.375, 0.0, 0.625, 0.0, 0.625, 0.25, 0.375, 0.25, 0.375, 0.25, 0.625, 0.25, 0.625, 0.5, 0.375, 0.5, 0.375, 0.5, 0.625, 0.5, 0.625, 0.75, 0.375, 0.75, 0.375, 0.75, 0.625, 0.75, 0.625, 1.0, 0.375, 1.0, 0.125, 0.5, 0.375, 0.5, 0.375, 0.75, 0.125, 0.75, 0.625, 0.5, 0.875, 0.5, 0.875, 0.75, 0.625, 0.75])
me_cube_001.use_remesh_fix_poles = True
me_cube_001.use_remesh_preserve_attributes = False
me_cube_001.use_mirror_vertex_groups = False
me_cube_001.update()
me_cube_002 = bpy.data.meshes.new('Cube.002')
me_cube_002.from_pydata([(-8.23, -8.053, -2.683), (-8.23, 2.665, -2.683), (8.228, -8.053, -2.683), (8.228, 2.665, -2.683), (-7.905, -7.727, -2.683), (-7.905, 2.34, -2.683), (7.903, -7.727, -2.683), (7.903, 2.34, -2.683), (-8.558, -8.373, -1.575), (-7.9, -7.716, -1.047), (-8.558, 2.994, -1.575), (-7.9, 2.337, -1.047), (8.58, -8.373, -1.575), (7.922, -7.716, -1.047), (8.58, 2.994, -1.575), (7.922, 2.337, -1.047), (-7.243, -7.058, -1.575), (-7.9, -7.716, -1.047), (-7.243, 1.679, -1.575), (-7.9, 2.337, -1.047), (7.265, -7.058, -1.575), (7.922, -7.716, -1.047), (7.265, 1.679, -1.575), (7.922, 2.337, -1.047), (8.228, 2.665, -1.575), (-8.228, 2.665, -1.575), (-8.23, 2.665, -1.575), (-8.23, -8.053, -1.575), (8.228, -8.053, -1.575), (8.228, -8.022, -1.575), (8.228, 2.643, -1.575), (7.903, 2.318, -1.575), (7.903, 2.34, -1.575), (-7.905, -7.727, -1.575), (7.903, -7.727, -1.575), (-7.903, 2.34, -1.575), (-7.905, 2.34, -1.575), (7.903, -7.697, -1.575), (-8.23, -8.046, -1.575), (-7.905, -7.72, -1.575)], [], [(0, 27, 38, 26, 1), (1, 26, 25, 24, 3), (3, 24, 30, 29, 28, 2), (2, 28, 27, 0), (4, 5, 36, 39, 33), (5, 7, 32, 35, 36), (7, 6, 34, 37, 31, 32), (6, 4, 33, 34), (0, 1, 5, 4), (1, 3, 7, 5), (3, 2, 6, 7), (2, 0, 4, 6), (8, 9, 11, 10), (10, 11, 15, 14), (14, 15, 13, 12), (12, 13, 9, 8), (16, 18, 19, 17), (18, 22, 23, 19), (22, 20, 21, 23), (20, 16, 17, 21), (8, 10, 25, 26, 38), (11, 9, 17, 19), (10, 14, 30, 24, 25), (15, 11, 19, 23), (14, 12, 29, 30), (13, 15, 23, 21), (12, 8, 38, 27, 28, 29), (9, 13, 21, 17), (39, 36, 35, 18, 16), (35, 32, 31, 22, 18), (31, 37, 20, 22), (37, 34, 33, 39, 16, 20)])
_uv = me_cube_002.uv_layers.new(name='UVMap')
_uv.uv.foreach_set('vector', [0.375, 0.0, 0.5853, 0.0, 0.5853, 0.0001617, 0.5853, 0.25, 0.375, 0.25, 0.375, 0.25, 0.5853, 0.25, 0.5853, 0.25, 0.5853, 0.5, 0.375, 0.5, 0.375, 0.5, 0.5853, 0.5, 0.5853, 0.5005, 0.5853, 0.7493, 0.5853, 0.75, 0.375, 0.75, 0.375, 0.75, 0.5853, 0.75, 0.5853, 1.0, 0.375, 1.0, 0.375, 0.0, 0.375, 0.25, 0.5853, 0.25, 0.5853, 0.0001722, 0.5853, 0.0, 0.375, 0.25, 0.375, 0.5, 0.5853, 0.5, 0.5853, 0.25, 0.5853, 0.25, 0.375, 0.5, 0.375, 0.75, 0.5853, 0.75, 0.5853, 0.7492, 0.5853, 0.5005, 0.5853, 0.5, 0.375, 0.75, 0.375, 1.0, 0.5853, 1.0, 0.5853, 0.75, 0.375, 0.0, 0.375, 0.25, 0.375, 0.25, 0.375, 0.0, 0.375, 0.25, 0.375, 0.5, 0.375, 0.5, 0.375, 0.25, 0.375, 0.5, 0.375, 0.75, 0.375, 0.75, 0.375, 0.5, 0.375, 0.75, 0.375, 1.0, 0.375, 1.0, 0.375, 0.75, 0.375, 0.0, 0.625, 0.0, 0.625, 0.25, 0.375, 0.25, 0.375, 0.25, 0.625, 0.25, 0.625, 0.5, 0.375, 0.5, 0.375, 0.5, 0.625, 0.5, 0.625, 0.75, 0.375, 0.75, 0.375, 0.75, 0.625, 0.75, 0.625, 1.0, 0.375, 1.0, 0.375, 0.0, 0.375, 0.25, 0.625, 0.25, 0.625, 0.0, 0.375, 0.25, 0.375, 0.5, 0.625, 0.5, 0.625, 0.25, 0.375, 0.5, 0.375, 0.75, 0.625, 0.75, 0.625, 0.5, 0.375, 0.75, 0.375, 1.0, 0.625, 1.0, 0.625, 0.75, 0.375, 0.0, 0.375, 0.25, 0.375, 0.25, 0.375, 0.25, 0.375, 0.0, 0.625, 0.25, 0.625, 0.0, 0.625, 0.0, 0.625, 0.25, 0.375, 0.25, 0.375, 0.5, 0.375, 0.5, 0.375, 0.4997, 0.375, 0.25, 0.625, 0.5, 0.625, 0.25, 0.625, 0.25, 0.625, 0.5, 0.375, 0.5, 0.375, 0.75, 0.375, 0.75, 0.375, 0.5, 0.625, 0.75, 0.625, 0.5, 0.625, 0.5, 0.625, 0.75, 0.375, 0.75, 0.375, 1.0, 0.375, 1.0, 0.375, 0.9999, 0.375, 0.7505, 0.375, 0.75, 0.625, 1.0, 0.625, 0.75, 0.625, 0.75, 0.625, 1.0, 0.375, 0.0, 0.375, 0.25, 0.375, 0.25, 0.375, 0.25, 0.375, 0.0, 0.375, 0.25, 0.375, 0.4997, 0.375, 0.5, 0.375, 0.5, 0.375, 0.25, 0.375, 0.5, 0.375, 0.75, 0.375, 0.75, 0.375, 0.5, 0.375, 0.75, 0.375, 0.7505, 0.375, 0.9999, 0.375, 1.0, 0.375, 1.0, 0.375, 0.75])
me_cube_002.use_remesh_fix_poles = True
me_cube_002.use_remesh_preserve_attributes = False
me_cube_002.use_mirror_vertex_groups = False
me_cube_002.update()

# ---- objects
ob_light = bpy.data.objects.new('Light', light_light)
ob_camera = bpy.data.objects.new('Camera', cam_camera)
ob_cube = bpy.data.objects.new('Cube', me_cube_001)
ob_cube_002 = bpy.data.objects.new('Cube.002', me_cube_002)
ob_light_001 = bpy.data.objects.new('Light.001', light_light_001)

# ---- transforms, parenting, visibility, modifiers, constraints
ob_light.location = (4.076, 1.005, 5.904)
ob_light.rotation_euler = (0.6503, 0.05522, 1.866)
ob_light.lock_rotations_4d = False
ob_light.empty_display_type = 'ARROWS'
ob_light.color = (0.0, 0.0, 0.0, 0.0)
ob_light.lineart.crease_threshold = 0.0
ob_camera.location = (7.359, -6.926, 4.958)
ob_camera.rotation_euler = (1.109, 0.0, 0.8149)
ob_camera.lock_rotations_4d = False
ob_camera.empty_display_type = 'ARROWS'
ob_camera.color = (0.0, 0.0, 0.0, 0.0)
ob_camera.display_type = 'WIRE'
ob_camera.lineart.crease_threshold = 0.0
ob_cube.location = (0.0, 0.0, 0.0)
ob_cube.lineart.crease_threshold = 0.0
_m = ob_cube.modifiers.new('Boolean', 'BOOLEAN')
_m.operation = 'UNION'
_m.solver = 'FAST'
ob_cube_002.location = (0.0, 0.0, 1.683)
ob_cube_002.lineart.crease_threshold = 0.0
ob_light_001.location = (5.562, -10.63, 5.221)
ob_light_001.rotation_euler = (0.6503, 0.05522, 1.866)
ob_light_001.lock_rotations_4d = False
ob_light_001.empty_display_type = 'ARROWS'
ob_light_001.color = (0.0, 0.0, 0.0, 0.0)
ob_light_001.lineart.crease_threshold = 0.0

# ---- collection membership
col_collection.objects.link(ob_light)
col_collection.objects.link(ob_camera)
col_collection.objects.link(ob_cube)
col_collection.objects.link(ob_cube_002)
col_collection.objects.link(ob_light_001)

# ---- scene / render settings (as saved in the file)
scene.camera = ob_camera
scene.frame_start = 1; scene.frame_end = 250; scene.frame_set(5)
scene.render.engine = 'BLENDER_EEVEE_NEXT'
scene.cycles.use_denoising = False
scene.cycles.samples = 128
scene.cycles.sampling_pattern = 'TABULATED_SOBOL'
scene.cycles.use_adaptive_sampling = False
scene.cycles.use_light_tree = False
scene.view_settings.view_transform = 'Filmic'
bpy.context.view_layer.update()
